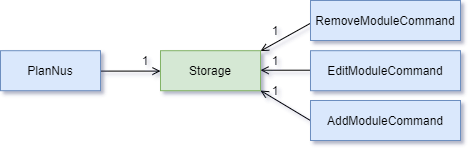

The diagram above was exported from draw.io. Its source (the exported page's mxGraphModel, read from the mxfile embedded in the PNG):
<mxGraphModel dx="1038" dy="580" grid="1" gridSize="10" guides="1" tooltips="1" connect="1" arrows="1" fold="1" page="1" pageScale="1" pageWidth="850" pageHeight="1100" math="0" shadow="1">
  <root>
    <mxCell id="0" />
    <mxCell id="1" parent="0" />
    <mxCell id="3nuBFxr9cyL0pnOWT2aG-1" value="Storage" style="shape=umlLifeline;perimeter=lifelinePerimeter;container=1;collapsible=0;recursiveResize=0;rounded=0;shadow=0;strokeWidth=1;fillColor=#d5e8d4;strokeColor=#82b366;size=40;" parent="1" vertex="1">
      <mxGeometry x="170" y="250.2" width="100" height="40" as="geometry" />
    </mxCell>
    <mxCell id="7ptaEJUoTEnalk_wZQ14-1" value="" style="endArrow=open;html=1;fillColor=#dae8fc;endFill=0;entryX=0;entryY=0.51;entryDx=0;entryDy=0;entryPerimeter=0;exitX=1.004;exitY=0.51;exitDx=0;exitDy=0;exitPerimeter=0;" parent="1" source="7ptaEJUoTEnalk_wZQ14-3" target="3nuBFxr9cyL0pnOWT2aG-1" edge="1">
      <mxGeometry width="50" height="50" relative="1" as="geometry">
        <mxPoint x="100" y="220" as="sourcePoint" />
        <mxPoint x="290" y="330.2" as="targetPoint" />
      </mxGeometry>
    </mxCell>
    <mxCell id="7ptaEJUoTEnalk_wZQ14-3" value="PlanNus" style="shape=umlLifeline;perimeter=lifelinePerimeter;container=1;collapsible=0;recursiveResize=0;rounded=0;shadow=0;strokeWidth=1;fillColor=#dae8fc;strokeColor=#6c8ebf;size=40;" parent="1" vertex="1">
      <mxGeometry x="10" y="250.2" width="100" height="40" as="geometry" />
    </mxCell>
    <mxCell id="nUv2_e2TBNZ6ZrzenrIS-1" value="" style="endArrow=open;html=1;fillColor=#dae8fc;endFill=0;entryX=1;entryY=0.488;entryDx=0;entryDy=0;entryPerimeter=0;exitX=1.004;exitY=0.51;exitDx=0;exitDy=0;exitPerimeter=0;" edge="1" parent="1" target="3nuBFxr9cyL0pnOWT2aG-1">
      <mxGeometry width="50" height="50" relative="1" as="geometry">
        <mxPoint x="320.0000000000001" y="269.70000000000005" as="sourcePoint" />
        <mxPoint x="389.6" y="269.70000000000005" as="targetPoint" />
      </mxGeometry>
    </mxCell>
    <mxCell id="nUv2_e2TBNZ6ZrzenrIS-2" value="" style="endArrow=open;html=1;fillColor=#dae8fc;endFill=0;entryX=1;entryY=0.995;entryDx=0;entryDy=0;entryPerimeter=0;exitX=-0.003;exitY=0.495;exitDx=0;exitDy=0;exitPerimeter=0;" edge="1" parent="1" source="nUv2_e2TBNZ6ZrzenrIS-4" target="3nuBFxr9cyL0pnOWT2aG-1">
      <mxGeometry width="50" height="50" relative="1" as="geometry">
        <mxPoint x="320" y="300" as="sourcePoint" />
        <mxPoint x="354.6" y="300" as="targetPoint" />
      </mxGeometry>
    </mxCell>
    <mxCell id="nUv2_e2TBNZ6ZrzenrIS-3" value="" style="endArrow=open;html=1;fillColor=#dae8fc;endFill=0;entryX=1;entryY=0.01;entryDx=0;entryDy=0;entryPerimeter=0;exitX=-0.003;exitY=0.575;exitDx=0;exitDy=0;exitPerimeter=0;" edge="1" parent="1" source="nUv2_e2TBNZ6ZrzenrIS-6" target="3nuBFxr9cyL0pnOWT2aG-1">
      <mxGeometry width="50" height="50" relative="1" as="geometry">
        <mxPoint x="320" y="240" as="sourcePoint" />
        <mxPoint x="379.6" y="220.00000000000003" as="targetPoint" />
      </mxGeometry>
    </mxCell>
    <mxCell id="nUv2_e2TBNZ6ZrzenrIS-4" value="AddModuleCommand" style="shape=umlLifeline;perimeter=lifelinePerimeter;container=1;collapsible=0;recursiveResize=0;rounded=0;shadow=0;strokeWidth=1;fillColor=#dae8fc;strokeColor=#6c8ebf;size=40;" vertex="1" parent="1">
      <mxGeometry x="320" y="300" width="150" height="40" as="geometry" />
    </mxCell>
    <mxCell id="nUv2_e2TBNZ6ZrzenrIS-5" value="EditModuleCommand" style="shape=umlLifeline;perimeter=lifelinePerimeter;container=1;collapsible=0;recursiveResize=0;rounded=0;shadow=0;strokeWidth=1;fillColor=#dae8fc;strokeColor=#6c8ebf;size=40;" vertex="1" parent="1">
      <mxGeometry x="320" y="250.2" width="150" height="40" as="geometry" />
    </mxCell>
    <mxCell id="nUv2_e2TBNZ6ZrzenrIS-6" value="RemoveModuleCommand" style="shape=umlLifeline;perimeter=lifelinePerimeter;container=1;collapsible=0;recursiveResize=0;rounded=0;shadow=0;strokeWidth=1;fillColor=#dae8fc;strokeColor=#6c8ebf;size=40;" vertex="1" parent="1">
      <mxGeometry x="320" y="200" width="150" height="40" as="geometry" />
    </mxCell>
    <mxCell id="nUv2_e2TBNZ6ZrzenrIS-13" value="1" style="text;html=1;strokeColor=none;fillColor=none;align=center;verticalAlign=middle;whiteSpace=wrap;rounded=0;" vertex="1" parent="1">
      <mxGeometry x="150" y="250.2" width="10" height="20" as="geometry" />
    </mxCell>
    <mxCell id="nUv2_e2TBNZ6ZrzenrIS-17" value="1" style="text;html=1;strokeColor=none;fillColor=none;align=center;verticalAlign=middle;whiteSpace=wrap;rounded=0;" vertex="1" parent="1">
      <mxGeometry x="280" y="280" width="10" height="20" as="geometry" />
    </mxCell>
    <mxCell id="nUv2_e2TBNZ6ZrzenrIS-18" value="1" style="text;html=1;strokeColor=none;fillColor=none;align=center;verticalAlign=middle;whiteSpace=wrap;rounded=0;" vertex="1" parent="1">
      <mxGeometry x="280" y="250.2" width="10" height="20" as="geometry" />
    </mxCell>
    <mxCell id="nUv2_e2TBNZ6ZrzenrIS-19" value="1" style="text;html=1;strokeColor=none;fillColor=none;align=center;verticalAlign=middle;whiteSpace=wrap;rounded=0;" vertex="1" parent="1">
      <mxGeometry x="280" y="220" width="10" height="20" as="geometry" />
    </mxCell>
  </root>
</mxGraphModel>